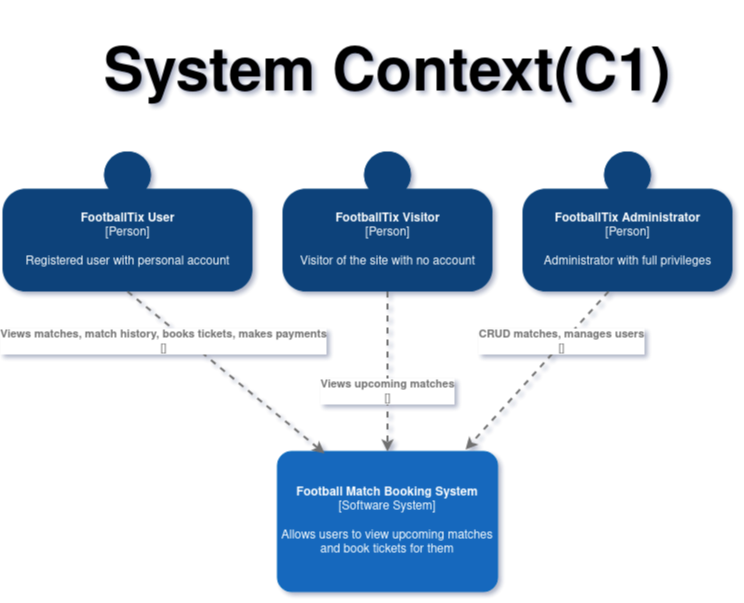

The diagram above was exported from draw.io. Its source (the exported page's mxGraphModel, read from the mxfile embedded in the PNG):
<mxGraphModel dx="4863" dy="2651" grid="1" gridSize="10" guides="1" tooltips="1" connect="1" arrows="1" fold="1" page="0" pageScale="1" pageWidth="2000" pageHeight="1300" math="0" shadow="0">
  <root>
    <mxCell id="0" />
    <mxCell id="1" parent="0" />
    <object placeholders="1" c4Name="FootballTix Visitor" c4Type="Person" c4Description="Visitor of the site with no account" label="&lt;b&gt;%c4Name%&lt;/b&gt;&lt;div&gt;[%c4Type%]&lt;/div&gt;&lt;br&gt;&lt;div&gt;%c4Description%&lt;/div&gt;" id="2">
      <mxCell style="html=1;dashed=0;whitespace=wrap;fillColor=#08427b;strokeColor=none;fontColor=#ffffff;shape=mxgraph.c4.person;align=center;metaEdit=1;points=[[0.5,0,0],[1,0.5,0],[1,0.75,0],[0.75,1,0],[0.5,1,0],[0.25,1,0],[0,0.75,0],[0,0.5,0]];metaData={&quot;c4Type&quot;:{&quot;editable&quot;:false}};" vertex="1" parent="1">
        <mxGeometry x="355" y="90" width="210" height="140" as="geometry" />
      </mxCell>
    </object>
    <object placeholders="1" c4Name="FootballTix User" c4Type="Person" c4Description="Registered user with personal account" label="&lt;b&gt;%c4Name%&lt;/b&gt;&lt;div&gt;[%c4Type%]&lt;/div&gt;&lt;br&gt;&lt;div&gt;%c4Description%&lt;/div&gt;" id="3">
      <mxCell style="html=1;dashed=0;whitespace=wrap;fillColor=#08427b;strokeColor=none;fontColor=#ffffff;shape=mxgraph.c4.person;align=center;metaEdit=1;points=[[0.5,0,0],[1,0.5,0],[1,0.75,0],[0.75,1,0],[0.5,1,0],[0.25,1,0],[0,0.75,0],[0,0.5,0]];metaData={&quot;c4Type&quot;:{&quot;editable&quot;:false}};" vertex="1" parent="1">
        <mxGeometry x="75" y="90" width="250" height="140" as="geometry" />
      </mxCell>
    </object>
    <object placeholders="1" c4Name="FootballTix Administrator" c4Type="Person" c4Description="Administrator with full privileges" label="&lt;b&gt;%c4Name%&lt;/b&gt;&lt;div&gt;[%c4Type%]&lt;/div&gt;&lt;br&gt;&lt;div&gt;%c4Description%&lt;/div&gt;" id="4">
      <mxCell style="html=1;dashed=0;whitespace=wrap;fillColor=#08427b;strokeColor=none;fontColor=#ffffff;shape=mxgraph.c4.person;align=center;metaEdit=1;points=[[0.5,0,0],[1,0.5,0],[1,0.75,0],[0.75,1,0],[0.5,1,0],[0.25,1,0],[0,0.75,0],[0,0.5,0]];metaData={&quot;c4Type&quot;:{&quot;editable&quot;:false}};" vertex="1" parent="1">
        <mxGeometry x="595" y="90" width="210" height="140" as="geometry" />
      </mxCell>
    </object>
    <object placeholders="1" c4Name="Football Match Booking System" c4Type="Software System" c4Description="Allows users to view upcoming matches and book tickets for them" label="&lt;b&gt;%c4Name%&lt;/b&gt;&lt;div&gt;[%c4Type%]&lt;/div&gt;&lt;br&gt;&lt;div&gt;%c4Description%&lt;/div&gt;" id="5">
      <mxCell style="rounded=1;whiteSpace=wrap;html=1;labelBackgroundColor=none;fillColor=#1168BD;fontColor=#ffffff;align=center;arcSize=10;strokeColor=#1168BD;metaEdit=1;metaData={&quot;c4Type&quot;:{&quot;editable&quot;:false}};points=[[0.25,0,0],[0.5,0,0],[0.75,0,0],[1,0.25,0],[1,0.5,0],[1,0.75,0],[0.75,1,0],[0.5,1,0],[0.25,1,0],[0,0.75,0],[0,0.5,0],[0,0.25,0]];" vertex="1" parent="1">
        <mxGeometry x="350" y="390" width="220" height="140" as="geometry" />
      </mxCell>
    </object>
    <object placeholders="1" c4Technology="" c4Description="Views matches, match history, books tickets, makes payments" label="&lt;div style=&quot;text-align: left&quot;&gt;&lt;div style=&quot;text-align: center&quot;&gt;&lt;b&gt;%c4Description%&lt;/b&gt;&lt;/div&gt;&lt;div style=&quot;text-align: center&quot;&gt;[%c4Technology%]&lt;/div&gt;&lt;/div&gt;" id="6">
      <mxCell style="edgeStyle=none;rounded=0;html=1;entryX=0.214;entryY=0.014;jettySize=auto;orthogonalLoop=1;strokeColor=#707070;strokeWidth=2;fontColor=#707070;jumpStyle=none;dashed=1;metaEdit=1;metaData={&quot;c4Type&quot;:{&quot;editable&quot;:false}};entryDx=0;entryDy=0;entryPerimeter=0;exitX=0.5;exitY=1;exitDx=0;exitDy=0;exitPerimeter=0;" edge="1" source="3" target="5" parent="1">
        <mxGeometry x="-0.5391" y="-16" width="160" relative="1" as="geometry">
          <mxPoint x="335" y="260" as="sourcePoint" />
          <mxPoint x="445" y="230" as="targetPoint" />
          <mxPoint as="offset" />
        </mxGeometry>
      </mxCell>
    </object>
    <object placeholders="1" c4Technology="" c4Description="Views upcoming matches" label="&lt;div style=&quot;text-align: left&quot;&gt;&lt;div style=&quot;text-align: center&quot;&gt;&lt;b&gt;%c4Description%&lt;/b&gt;&lt;/div&gt;&lt;div style=&quot;text-align: center&quot;&gt;[%c4Technology%]&lt;/div&gt;&lt;/div&gt;" id="7">
      <mxCell style="edgeStyle=none;rounded=0;html=1;entryX=0.5;entryY=0;jettySize=auto;orthogonalLoop=1;strokeColor=#707070;strokeWidth=2;fontColor=#707070;jumpStyle=none;dashed=1;metaEdit=1;metaData={&quot;c4Type&quot;:{&quot;editable&quot;:false}};exitX=0.5;exitY=1;exitDx=0;exitDy=0;exitPerimeter=0;entryDx=0;entryDy=0;entryPerimeter=0;" edge="1" source="2" target="5" parent="1">
        <mxGeometry x="0.25" width="160" relative="1" as="geometry">
          <mxPoint x="435" y="280" as="sourcePoint" />
          <mxPoint x="595" y="280" as="targetPoint" />
          <mxPoint as="offset" />
        </mxGeometry>
      </mxCell>
    </object>
    <object placeholders="1" c4Technology="" c4Description="CRUD matches, manages users" label="&lt;div style=&quot;text-align: left&quot;&gt;&lt;div style=&quot;text-align: center&quot;&gt;&lt;b&gt;%c4Description%&lt;/b&gt;&lt;/div&gt;&lt;div style=&quot;text-align: center&quot;&gt;[%c4Technology%]&lt;/div&gt;&lt;/div&gt;" id="8">
      <mxCell style="edgeStyle=none;rounded=0;html=1;entryX=0.855;entryY=-0.014;jettySize=auto;orthogonalLoop=1;strokeColor=#707070;strokeWidth=2;fontColor=#707070;jumpStyle=none;dashed=1;metaEdit=1;metaData={&quot;c4Type&quot;:{&quot;editable&quot;:false}};exitX=0.41;exitY=1;exitDx=0;exitDy=0;exitPerimeter=0;entryDx=0;entryDy=0;entryPerimeter=0;" edge="1" source="4" target="5" parent="1">
        <mxGeometry x="-0.3618" y="-1" width="160" relative="1" as="geometry">
          <mxPoint x="585" y="290" as="sourcePoint" />
          <mxPoint x="745" y="290" as="targetPoint" />
          <mxPoint as="offset" />
        </mxGeometry>
      </mxCell>
    </object>
    <mxCell id="9" value="&lt;h1 style=&quot;font-size: 60px&quot;&gt;&lt;font style=&quot;font-size: 60px&quot;&gt;System Context(C1)&lt;br&gt;&lt;/font&gt;&lt;/h1&gt;" style="text;html=1;strokeColor=none;fillColor=none;align=center;verticalAlign=middle;whiteSpace=wrap;rounded=0;" vertex="1" parent="1">
      <mxGeometry x="155" width="610" height="30" as="geometry" />
    </mxCell>
  </root>
</mxGraphModel>